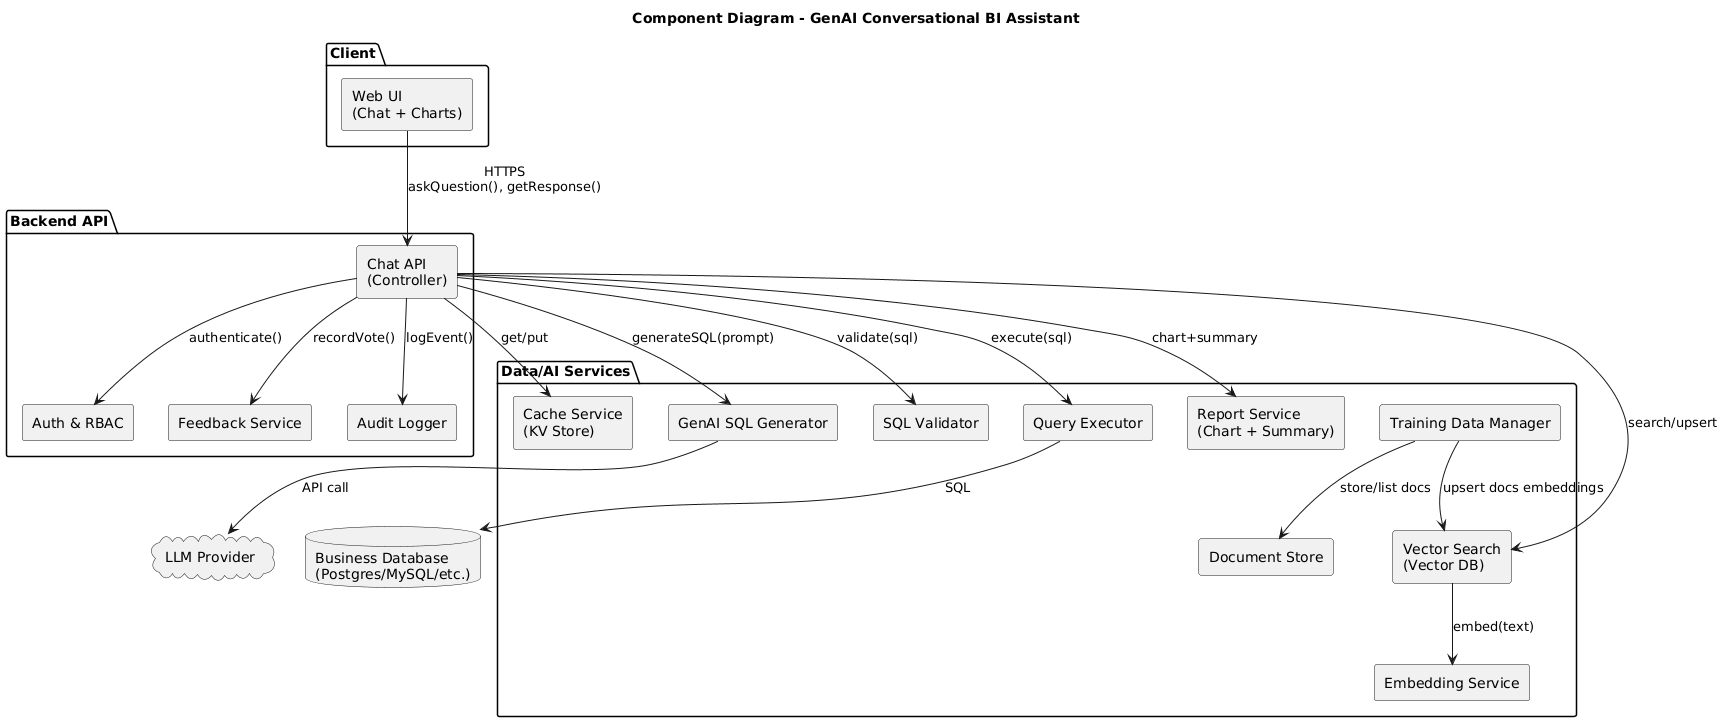

The diagram above was rendered by PlantUML. Its source (embedded in the PNG):
@startuml
skinparam componentStyle rectangle
title Component Diagram - GenAI Conversational BI Assistant

package "Client" {
  [Web UI\n(Chat + Charts)] as WebUI
}

package "Backend API" {
  [Chat API\n(Controller)] as ChatAPI
  [Auth & RBAC] as Auth
  [Feedback Service] as Feedback
  [Audit Logger] as Audit
}

package "Data/AI Services" {
  [Cache Service\n(KV Store)] as Cache
  [Vector Search\n(Vector DB)] as VectorDB
  [Embedding Service] as Embed
  [GenAI SQL Generator] as GenAI
  [SQL Validator] as Validator
  [Query Executor] as Executor
  [Report Service\n(Chart + Summary)] as Report
  [Document Store] as DocStore
  [Training Data Manager] as TrainMgr
}

database "Business Database\n(Postgres/MySQL/etc.)" as BizDB
cloud "LLM Provider" as LLM

WebUI --> ChatAPI : HTTPS\naskQuestion(), getResponse()
ChatAPI --> Auth : authenticate()
ChatAPI --> Cache : get/put
ChatAPI --> VectorDB : search/upsert
VectorDB --> Embed : embed(text)
ChatAPI --> GenAI : generateSQL(prompt)
GenAI --> LLM : API call
ChatAPI --> Validator : validate(sql)
ChatAPI --> Executor : execute(sql)
Executor --> BizDB : SQL
ChatAPI --> Report : chart+summary
ChatAPI --> Feedback : recordVote()
ChatAPI --> Audit : logEvent()

TrainMgr --> DocStore : store/list docs
TrainMgr --> VectorDB : upsert docs embeddings
@enduml